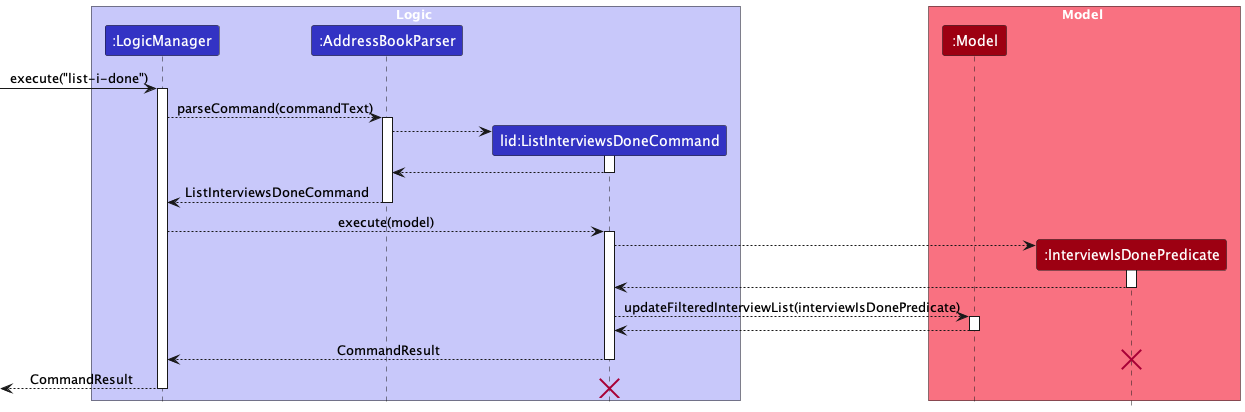

The diagram above was rendered by PlantUML. Its source (embedded in the PNG):
@startuml
!include style.puml
skinparam ArrowFontStyle plain

box Logic LOGIC_COLOR_T1
participant ":LogicManager" as LogicManager LOGIC_COLOR
participant ":AddressBookParser" as AddressBookParser LOGIC_COLOR
participant "lid:ListInterviewsDoneCommand" as ListInterviewsDoneCommand LOGIC_COLOR
end box

box Model MODEL_COLOR_T1
participant ":Model" as Model MODEL_COLOR
participant ":InterviewIsDonePredicate" as InterviewIsDonePredicate MODEL_COLOR
end box

[-> LogicManager : execute("list-i-done")
activate LogicManager

LogicManager --> AddressBookParser : parseCommand(commandText)
activate AddressBookParser

create ListInterviewsDoneCommand
AddressBookParser --> ListInterviewsDoneCommand
activate ListInterviewsDoneCommand

ListInterviewsDoneCommand --> AddressBookParser
deactivate ListInterviewsDoneCommand

AddressBookParser --> LogicManager : ListInterviewsDoneCommand
deactivate AddressBookParser

LogicManager --> ListInterviewsDoneCommand : execute(model)
activate ListInterviewsDoneCommand

create InterviewIsDonePredicate
ListInterviewsDoneCommand --> InterviewIsDonePredicate
activate InterviewIsDonePredicate

InterviewIsDonePredicate --> ListInterviewsDoneCommand
deactivate InterviewIsDonePredicate

ListInterviewsDoneCommand --> Model : updateFilteredInterviewList(interviewIsDonePredicate)
activate Model

Model --> ListInterviewsDoneCommand
deactivate Model

ListInterviewsDoneCommand --> LogicManager : CommandResult
deactivate ListInterviewsDoneCommand
destroy InterviewIsDonePredicate

[<--LogicManager : CommandResult
deactivate LogicManager
destroy ListInterviewsDoneCommand
@enduml